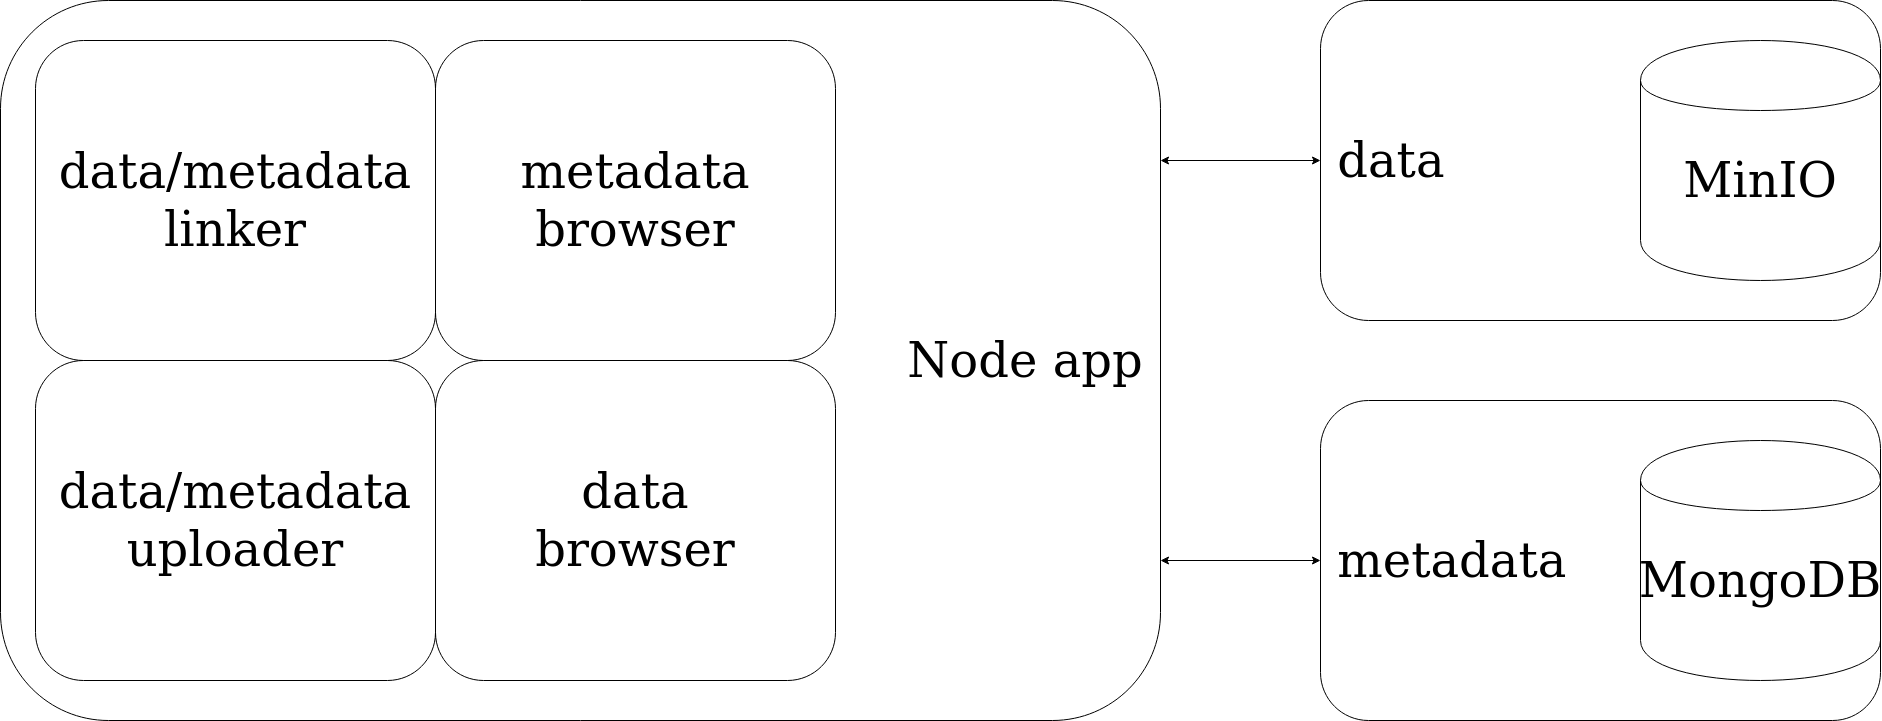

The diagram above was exported from draw.io. Its source (the exported page's mxGraphModel, read from the mxfile embedded in the PNG):
<mxGraphModel dx="3950" dy="1820" grid="1" gridSize="10" guides="1" tooltips="1" connect="1" arrows="1" fold="1" page="1" pageScale="1" pageWidth="850" pageHeight="1100" math="0" shadow="0">
  <root>
    <mxCell id="0" />
    <mxCell id="1" parent="0" />
    <mxCell id="QU1zOgdYsf-Pu-2FTtNJ-3" value="&amp;nbsp;data" style="rounded=1;whiteSpace=wrap;html=1;fillColor=none;align=left;fontSize=48;aspect=fixed;" parent="1" vertex="1">
      <mxGeometry x="660" y="300" width="560" height="320" as="geometry" />
    </mxCell>
    <mxCell id="3YCooO_K-lQJwBRYxMca-2" value="&lt;div style=&quot;font-size: 48px;&quot; align=&quot;right&quot;&gt;Node app&amp;nbsp; &lt;br style=&quot;font-size: 48px;&quot;&gt;&lt;/div&gt;" style="rounded=1;whiteSpace=wrap;html=1;fillColor=none;align=right;fontSize=48;aspect=fixed;" parent="1" vertex="1">
      <mxGeometry x="-660" y="300" width="1160" height="720" as="geometry" />
    </mxCell>
    <mxCell id="bbvr4vfBC9s-SCt8e05u-5" value="MinIO" style="shape=cylinder;whiteSpace=wrap;html=1;boundedLbl=1;backgroundOutline=1;fillColor=none;fontSize=48;aspect=fixed;" parent="1" vertex="1">
      <mxGeometry x="980" y="340" width="240" height="240" as="geometry" />
    </mxCell>
    <mxCell id="QU1zOgdYsf-Pu-2FTtNJ-1" value="MongoDB" style="shape=cylinder;whiteSpace=wrap;html=1;boundedLbl=1;backgroundOutline=1;fillColor=none;fontSize=48;aspect=fixed;" parent="1" vertex="1">
      <mxGeometry x="980" y="740" width="240" height="240" as="geometry" />
    </mxCell>
    <mxCell id="QU1zOgdYsf-Pu-2FTtNJ-2" value="&amp;nbsp;metadata" style="rounded=1;whiteSpace=wrap;html=1;fillColor=none;align=left;fontSize=48;aspect=fixed;" parent="1" vertex="1">
      <mxGeometry x="660" y="700" width="560" height="320" as="geometry" />
    </mxCell>
    <mxCell id="nsPdK5YUHmPtNIH_trrV-3" value="&lt;div style=&quot;font-size: 48px;&quot;&gt;data/metadata&lt;/div&gt;&lt;div style=&quot;font-size: 48px;&quot;&gt;uploader&lt;br style=&quot;font-size: 48px;&quot;&gt;&lt;/div&gt;" style="rounded=1;whiteSpace=wrap;html=1;fillColor=none;fontSize=48;aspect=fixed;" parent="1" vertex="1">
      <mxGeometry x="-625" y="660" width="400" height="320" as="geometry" />
    </mxCell>
    <mxCell id="nsPdK5YUHmPtNIH_trrV-4" value="&lt;div style=&quot;font-size: 48px;&quot;&gt;data/metadata&lt;/div&gt;&lt;div style=&quot;font-size: 48px;&quot;&gt;linker&lt;br style=&quot;font-size: 48px;&quot;&gt;&lt;/div&gt;" style="rounded=1;whiteSpace=wrap;html=1;fillColor=none;fontSize=48;aspect=fixed;" parent="1" vertex="1">
      <mxGeometry x="-625" y="340" width="400" height="320" as="geometry" />
    </mxCell>
    <mxCell id="nsPdK5YUHmPtNIH_trrV-5" value="metadata browser" style="rounded=1;whiteSpace=wrap;html=1;fillColor=none;fontSize=48;aspect=fixed;" parent="1" vertex="1">
      <mxGeometry x="-225" y="340" width="400" height="320" as="geometry" />
    </mxCell>
    <mxCell id="nsPdK5YUHmPtNIH_trrV-7" value="&lt;div style=&quot;font-size: 48px;&quot; align=&quot;center&quot;&gt;data&lt;/div&gt;&lt;div style=&quot;font-size: 48px;&quot; align=&quot;center&quot;&gt;browser&lt;br style=&quot;font-size: 48px;&quot;&gt;&lt;/div&gt;" style="rounded=1;whiteSpace=wrap;html=1;fillColor=none;align=center;fontSize=48;aspect=fixed;" parent="1" vertex="1">
      <mxGeometry x="-225" y="660" width="400" height="320" as="geometry" />
    </mxCell>
    <mxCell id="nsPdK5YUHmPtNIH_trrV-9" value="" style="endArrow=classic;startArrow=classic;html=1;exitX=0;exitY=0.5;exitDx=0;exitDy=0;fontSize=48;" parent="1" source="QU1zOgdYsf-Pu-2FTtNJ-3" edge="1">
      <mxGeometry width="50" height="50" relative="1" as="geometry">
        <mxPoint x="580" y="479.8" as="sourcePoint" />
        <mxPoint x="500" y="460" as="targetPoint" />
      </mxGeometry>
    </mxCell>
    <mxCell id="nsPdK5YUHmPtNIH_trrV-10" value="" style="endArrow=classic;startArrow=classic;html=1;exitX=0;exitY=0.5;exitDx=0;exitDy=0;fontSize=48;" parent="1" edge="1" source="QU1zOgdYsf-Pu-2FTtNJ-2">
      <mxGeometry width="50" height="50" relative="1" as="geometry">
        <mxPoint x="580" y="583" as="sourcePoint" />
        <mxPoint x="500" y="860" as="targetPoint" />
      </mxGeometry>
    </mxCell>
  </root>
</mxGraphModel>